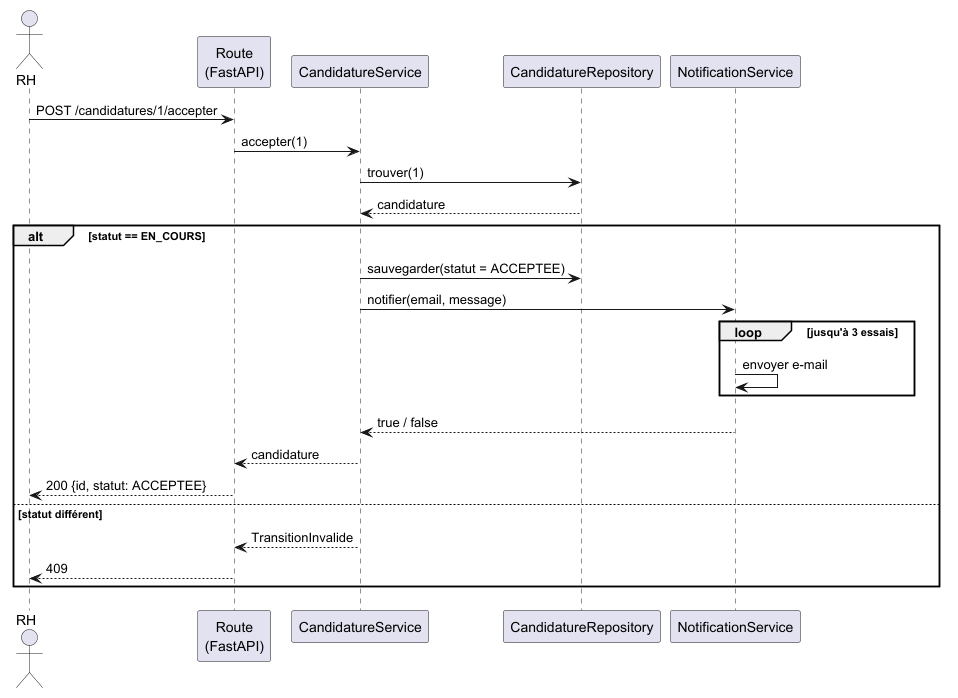

The diagram above was rendered by PlantUML. Its source (embedded in the PNG):
@startuml
actor RH
participant "Route\n(FastAPI)" as R
participant CandidatureService as S
participant CandidatureRepository as D
participant NotificationService as N

RH -> R : POST /candidatures/1/accepter
R -> S : accepter(1)
S -> D : trouver(1)
D --> S : candidature

alt statut == EN_COURS
  S -> D : sauvegarder(statut = ACCEPTEE)
  S -> N : notifier(email, message)
  loop jusqu'à 3 essais
    N -> N : envoyer e-mail
  end
  N --> S : true / false
  S --> R : candidature
  R --> RH : 200 {id, statut: ACCEPTEE}
else statut différent
  S --> R : TransitionInvalide
  R --> RH : 409
end
@enduml